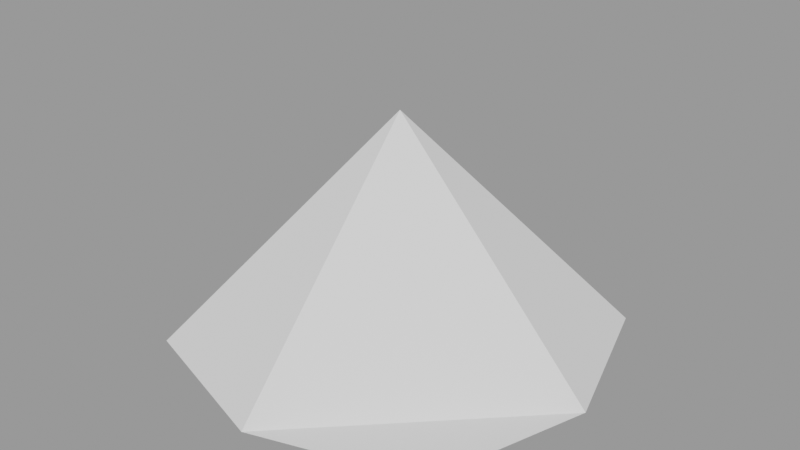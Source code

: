 # Source: bedroom.blend  (saved by Blender 5.1.29; exported with 4.5.12 LTS)
import bpy
from mathutils import Matrix  # noqa: F401  (used for matrix-valued properties, if any)

bpy.ops.wm.read_factory_settings(use_empty=True)
scene = bpy.context.scene
scene.name = 'Scene.001'

# ---- meshes
me_plane = bpy.data.meshes.new('Plane')
me_plane.from_pydata([(-1.076, -1.076, 0.0), (1.076, -1.076, 0.0), (-1.076, 1.076, 0.0), (1.076, 1.076, 0.0), (-1.419, 0.0, 0.0), (1.419, 0.0, 0.0), (0.0, -1.419, 0.0), (0.0, 1.419, 0.0), (0.0, 0.0, 1.545)], [], [(8, 5, 3, 7), (6, 1, 5, 8), (0, 6, 8, 4), (4, 8, 7, 2)])
_uv = me_plane.uv_layers.new(name='UVMap')
_uv.uv.foreach_set('vector', [0.5, 0.5, 1.0, 0.5, 1.0, 1.0, 0.5, 1.0, 0.5, 0.0, 1.0, 0.0, 1.0, 0.5, 0.5, 0.5, 0.0, 0.0, 0.5, 0.0, 0.5, 0.5, 0.0, 0.5, 0.0, 0.5, 0.5, 0.5, 0.5, 1.0, 0.0, 1.0])
me_plane.update()

# ---- objects
ob_plane = bpy.data.objects.new('Plane', me_plane)

# ---- transforms, parenting, visibility, modifiers, constraints
ob_plane.location = (0.0, 0.0, 0.0)

# ---- collection membership
scene.collection.objects.link(ob_plane)

# ---- scene / render settings (as saved in the file)
scene.frame_start = 1; scene.frame_end = 250; scene.frame_set(1)
scene.render.engine = 'BLENDER_EEVEE_NEXT'
scene.render.image_settings.exr_codec = 'NONE'
scene.render.bake_bias = 0.0
scene.render.bake_samples = 0
scene.render.simplify_subdivision_render = 0
scene.render.simplify_child_particles_render = 0.0
scene.eevee.use_volume_custom_range = False
scene.eevee.use_shadows = False
scene.view_settings.view_transform = 'Filmic'
bpy.context.view_layer.update()

# ---- added for rendering (the .blend has no active camera and no usable light): camera, sun + grey world if the file has none
cam_auto = bpy.data.cameras.new('AutoCamera')
cam_auto.lens = 50.0
cam_auto.sensor_width = 36.0
cam_auto.clip_end = 1000.0
ob_auto_camera = bpy.data.objects.new('AutoCamera', cam_auto)
scene.collection.objects.link(ob_auto_camera)
ob_auto_camera.location = (3.97842, -4.7741, 3.95535)
ob_auto_camera.rotation_euler = (1.09748, -7.21219e-08, 0.694738)
scene.camera = ob_auto_camera
light_auto_sun = bpy.data.lights.new('AutoSun', 'SUN')
light_auto_sun.energy = 3.0
light_auto_sun.angle = 0.0523599
ob_auto_sun = bpy.data.objects.new('AutoSun', light_auto_sun)
scene.collection.objects.link(ob_auto_sun)
ob_auto_sun.rotation_euler = (0.872665, 0.174533, 0.523599)
if scene.world is None:
    world_auto = bpy.data.worlds.new('AutoWorld')
    world_auto.color = (0.3, 0.3, 0.3)
    scene.world = world_auto
bpy.context.view_layer.update()

